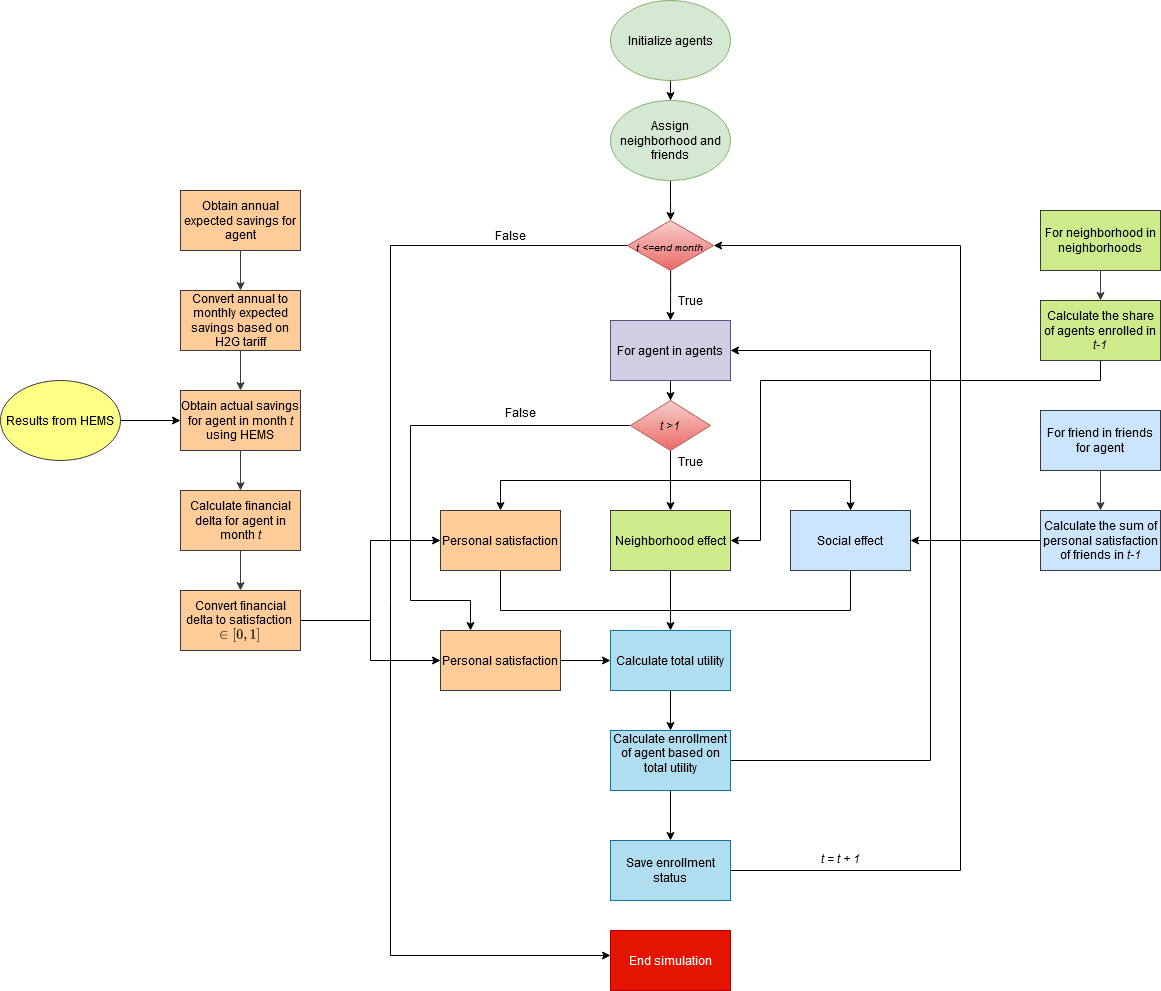

The diagram above was exported from draw.io. Its source (the exported page's mxGraphModel, read from the mxfile embedded in the PNG):
<mxGraphModel dx="2899" dy="2217" grid="1" gridSize="10" guides="1" tooltips="1" connect="1" arrows="1" fold="1" page="1" pageScale="1" pageWidth="850" pageHeight="1100" math="1" shadow="0">
  <root>
    <mxCell id="0" />
    <mxCell id="1" parent="0" />
    <mxCell id="d56PNKkmwy2t8UA17QLM-4" value="" style="edgeStyle=orthogonalEdgeStyle;rounded=0;orthogonalLoop=1;jettySize=auto;html=1;" parent="1" source="d56PNKkmwy2t8UA17QLM-2" target="d56PNKkmwy2t8UA17QLM-3" edge="1">
      <mxGeometry relative="1" as="geometry" />
    </mxCell>
    <mxCell id="d56PNKkmwy2t8UA17QLM-2" value="&lt;div&gt;Initialize agents&lt;/div&gt;" style="ellipse;whiteSpace=wrap;html=1;fillColor=#d5e8d4;strokeColor=#82b366;" parent="1" vertex="1">
      <mxGeometry x="360" y="-50" width="120" height="80" as="geometry" />
    </mxCell>
    <mxCell id="d56PNKkmwy2t8UA17QLM-26" value="" style="edgeStyle=orthogonalEdgeStyle;rounded=0;orthogonalLoop=1;jettySize=auto;html=1;" parent="1" source="d56PNKkmwy2t8UA17QLM-3" target="d56PNKkmwy2t8UA17QLM-24" edge="1">
      <mxGeometry relative="1" as="geometry" />
    </mxCell>
    <mxCell id="d56PNKkmwy2t8UA17QLM-3" value="&lt;div&gt;Assign &lt;br&gt;&lt;/div&gt;&lt;div&gt;neighborhood and friends&lt;/div&gt;" style="ellipse;whiteSpace=wrap;html=1;fillColor=#d5e8d4;strokeColor=#82b366;" parent="1" vertex="1">
      <mxGeometry x="360" y="50" width="120" height="80" as="geometry" />
    </mxCell>
    <mxCell id="tVVBqLXQx-BJzSwn2Pyb-20" value="" style="edgeStyle=orthogonalEdgeStyle;rounded=0;orthogonalLoop=1;jettySize=auto;html=1;" parent="1" source="d56PNKkmwy2t8UA17QLM-5" target="tVVBqLXQx-BJzSwn2Pyb-19" edge="1">
      <mxGeometry relative="1" as="geometry" />
    </mxCell>
    <mxCell id="d56PNKkmwy2t8UA17QLM-5" value="For agent in agents" style="whiteSpace=wrap;html=1;fillColor=#d0cee2;strokeColor=#56517e;" parent="1" vertex="1">
      <mxGeometry x="360" y="270" width="120" height="60" as="geometry" />
    </mxCell>
    <mxCell id="d56PNKkmwy2t8UA17QLM-9" value="Personal satisfaction" style="whiteSpace=wrap;html=1;fillColor=#ffcc99;strokeColor=#36393d;" parent="1" vertex="1">
      <mxGeometry x="190" y="460" width="120" height="60" as="geometry" />
    </mxCell>
    <mxCell id="d56PNKkmwy2t8UA17QLM-30" style="edgeStyle=orthogonalEdgeStyle;rounded=0;orthogonalLoop=1;jettySize=auto;html=1;" parent="1" source="d56PNKkmwy2t8UA17QLM-11" target="d56PNKkmwy2t8UA17QLM-15" edge="1">
      <mxGeometry relative="1" as="geometry" />
    </mxCell>
    <mxCell id="d56PNKkmwy2t8UA17QLM-11" value="Neighborhood effect" style="whiteSpace=wrap;html=1;fillColor=#cdeb8b;strokeColor=#36393d;" parent="1" vertex="1">
      <mxGeometry x="360" y="460" width="120" height="60" as="geometry" />
    </mxCell>
    <mxCell id="d56PNKkmwy2t8UA17QLM-13" value="Social effect" style="whiteSpace=wrap;html=1;fillColor=#cce5ff;strokeColor=#36393d;" parent="1" vertex="1">
      <mxGeometry x="540" y="460" width="120" height="60" as="geometry" />
    </mxCell>
    <mxCell id="d56PNKkmwy2t8UA17QLM-20" value="" style="edgeStyle=orthogonalEdgeStyle;rounded=0;orthogonalLoop=1;jettySize=auto;html=1;" parent="1" source="d56PNKkmwy2t8UA17QLM-15" target="tVVBqLXQx-BJzSwn2Pyb-29" edge="1">
      <mxGeometry relative="1" as="geometry">
        <mxPoint x="420" y="690" as="targetPoint" />
      </mxGeometry>
    </mxCell>
    <mxCell id="d56PNKkmwy2t8UA17QLM-15" value="Calculate total utility" style="whiteSpace=wrap;html=1;fillColor=#b1ddf0;strokeColor=#10739e;" parent="1" vertex="1">
      <mxGeometry x="360" y="580" width="120" height="60" as="geometry" />
    </mxCell>
    <mxCell id="d56PNKkmwy2t8UA17QLM-22" value="" style="edgeStyle=orthogonalEdgeStyle;rounded=0;orthogonalLoop=1;jettySize=auto;html=1;exitX=0.5;exitY=1;exitDx=0;exitDy=0;" parent="1" source="tVVBqLXQx-BJzSwn2Pyb-29" target="d56PNKkmwy2t8UA17QLM-21" edge="1">
      <mxGeometry relative="1" as="geometry">
        <mxPoint x="420" y="790" as="sourcePoint" />
      </mxGeometry>
    </mxCell>
    <mxCell id="d56PNKkmwy2t8UA17QLM-35" value="" style="edgeStyle=orthogonalEdgeStyle;rounded=0;orthogonalLoop=1;jettySize=auto;html=1;entryX=1;entryY=0.5;entryDx=0;entryDy=0;exitX=1;exitY=0.5;exitDx=0;exitDy=0;" parent="1" source="tVVBqLXQx-BJzSwn2Pyb-29" target="d56PNKkmwy2t8UA17QLM-5" edge="1">
      <mxGeometry relative="1" as="geometry">
        <mxPoint x="500" y="740" as="sourcePoint" />
        <mxPoint x="450" y="300" as="targetPoint" />
        <Array as="points">
          <mxPoint x="680" y="710" />
          <mxPoint x="680" y="300" />
        </Array>
      </mxGeometry>
    </mxCell>
    <mxCell id="d56PNKkmwy2t8UA17QLM-37" style="edgeStyle=orthogonalEdgeStyle;rounded=0;orthogonalLoop=1;jettySize=auto;html=1;exitX=1;exitY=0.5;exitDx=0;exitDy=0;entryX=1;entryY=0.5;entryDx=0;entryDy=0;" parent="1" source="d56PNKkmwy2t8UA17QLM-21" target="d56PNKkmwy2t8UA17QLM-24" edge="1">
      <mxGeometry relative="1" as="geometry">
        <mxPoint x="430" y="780" as="sourcePoint" />
        <mxPoint x="490" y="190" as="targetPoint" />
        <Array as="points">
          <mxPoint x="710" y="820" />
          <mxPoint x="710" y="195" />
        </Array>
      </mxGeometry>
    </mxCell>
    <mxCell id="d56PNKkmwy2t8UA17QLM-21" value="&lt;div&gt;Save enrollment status&lt;br&gt;&lt;/div&gt;" style="whiteSpace=wrap;html=1;fillColor=#b1ddf0;strokeColor=#10739e;" parent="1" vertex="1">
      <mxGeometry x="360" y="790" width="120" height="60" as="geometry" />
    </mxCell>
    <mxCell id="d56PNKkmwy2t8UA17QLM-25" value="" style="edgeStyle=orthogonalEdgeStyle;rounded=0;orthogonalLoop=1;jettySize=auto;html=1;" parent="1" source="d56PNKkmwy2t8UA17QLM-24" target="d56PNKkmwy2t8UA17QLM-5" edge="1">
      <mxGeometry relative="1" as="geometry" />
    </mxCell>
    <mxCell id="d56PNKkmwy2t8UA17QLM-40" style="edgeStyle=orthogonalEdgeStyle;rounded=0;orthogonalLoop=1;jettySize=auto;html=1;entryX=0;entryY=0.5;entryDx=0;entryDy=0;" parent="1" edge="1">
      <mxGeometry relative="1" as="geometry">
        <mxPoint x="360.03000000000003" y="905" as="targetPoint" />
        <Array as="points">
          <mxPoint x="140.02999999999997" y="195" />
          <mxPoint x="140.02999999999997" y="905" />
        </Array>
        <mxPoint x="379.990357142857" y="195" as="sourcePoint" />
      </mxGeometry>
    </mxCell>
    <mxCell id="d56PNKkmwy2t8UA17QLM-24" value="&lt;sub&gt;&lt;i&gt;t &amp;lt;=end month&lt;/i&gt;&lt;/sub&gt;&lt;br&gt; " style="rhombus;whiteSpace=wrap;html=1;fillColor=#f8cecc;strokeColor=#b85450;gradientColor=#ea6b66;" parent="1" vertex="1">
      <mxGeometry x="376.88" y="170" width="86.25" height="50" as="geometry" />
    </mxCell>
    <mxCell id="d56PNKkmwy2t8UA17QLM-28" value="" style="endArrow=classic;html=1;rounded=0;entryX=0.5;entryY=0;entryDx=0;entryDy=0;" parent="1" target="d56PNKkmwy2t8UA17QLM-9" edge="1">
      <mxGeometry width="50" height="50" relative="1" as="geometry">
        <mxPoint x="420" y="430" as="sourcePoint" />
        <mxPoint x="240" y="430" as="targetPoint" />
        <Array as="points">
          <mxPoint x="250" y="430" />
        </Array>
      </mxGeometry>
    </mxCell>
    <mxCell id="d56PNKkmwy2t8UA17QLM-29" value="" style="endArrow=classic;html=1;rounded=0;entryX=0.5;entryY=0;entryDx=0;entryDy=0;" parent="1" target="d56PNKkmwy2t8UA17QLM-13" edge="1">
      <mxGeometry width="50" height="50" relative="1" as="geometry">
        <mxPoint x="420" y="430" as="sourcePoint" />
        <mxPoint x="260" y="470" as="targetPoint" />
        <Array as="points">
          <mxPoint x="600" y="430" />
        </Array>
      </mxGeometry>
    </mxCell>
    <mxCell id="d56PNKkmwy2t8UA17QLM-32" value="" style="endArrow=none;html=1;rounded=0;exitX=0.5;exitY=1;exitDx=0;exitDy=0;" parent="1" source="d56PNKkmwy2t8UA17QLM-9" edge="1">
      <mxGeometry width="50" height="50" relative="1" as="geometry">
        <mxPoint x="500" y="570" as="sourcePoint" />
        <mxPoint x="420" y="560" as="targetPoint" />
        <Array as="points">
          <mxPoint x="250" y="560" />
        </Array>
      </mxGeometry>
    </mxCell>
    <mxCell id="d56PNKkmwy2t8UA17QLM-33" value="" style="endArrow=none;html=1;rounded=0;exitX=0.5;exitY=1;exitDx=0;exitDy=0;" parent="1" source="d56PNKkmwy2t8UA17QLM-13" edge="1">
      <mxGeometry width="50" height="50" relative="1" as="geometry">
        <mxPoint x="260" y="530" as="sourcePoint" />
        <mxPoint x="420" y="560" as="targetPoint" />
        <Array as="points">
          <mxPoint x="600" y="560" />
        </Array>
      </mxGeometry>
    </mxCell>
    <mxCell id="d56PNKkmwy2t8UA17QLM-38" value="End simulation" style="rounded=0;whiteSpace=wrap;html=1;fillColor=#e51400;strokeColor=#B20000;fontColor=#ffffff;" parent="1" vertex="1">
      <mxGeometry x="360" y="880" width="120" height="60" as="geometry" />
    </mxCell>
    <mxCell id="d56PNKkmwy2t8UA17QLM-41" value="True" style="text;html=1;strokeColor=none;fillColor=none;align=center;verticalAlign=middle;whiteSpace=wrap;rounded=0;" parent="1" vertex="1">
      <mxGeometry x="410" y="230" width="60" height="39" as="geometry" />
    </mxCell>
    <mxCell id="d56PNKkmwy2t8UA17QLM-44" value="False" style="text;html=1;strokeColor=none;fillColor=none;align=center;verticalAlign=middle;whiteSpace=wrap;rounded=0;" parent="1" vertex="1">
      <mxGeometry x="230" y="160" width="60" height="49" as="geometry" />
    </mxCell>
    <mxCell id="d56PNKkmwy2t8UA17QLM-45" value="&lt;i&gt;t = t + 1&lt;/i&gt;" style="text;html=1;strokeColor=none;fillColor=none;align=center;verticalAlign=middle;whiteSpace=wrap;rounded=0;" parent="1" vertex="1">
      <mxGeometry x="560" y="780" width="60" height="55" as="geometry" />
    </mxCell>
    <mxCell id="tVVBqLXQx-BJzSwn2Pyb-5" value="" style="edgeStyle=orthogonalEdgeStyle;rounded=0;orthogonalLoop=1;jettySize=auto;html=1;entryX=0.5;entryY=0;entryDx=0;entryDy=0;fillColor=#cdeb8b;strokeColor=#36393d;" parent="1" source="tVVBqLXQx-BJzSwn2Pyb-1" target="tVVBqLXQx-BJzSwn2Pyb-6" edge="1">
      <mxGeometry relative="1" as="geometry">
        <mxPoint x="850" y="310" as="targetPoint" />
      </mxGeometry>
    </mxCell>
    <mxCell id="tVVBqLXQx-BJzSwn2Pyb-1" value="For neighborhood in neighborhoods" style="rounded=0;whiteSpace=wrap;html=1;fillColor=#cdeb8b;strokeColor=#36393d;" parent="1" vertex="1">
      <mxGeometry x="790" y="160" width="120" height="60" as="geometry" />
    </mxCell>
    <mxCell id="tVVBqLXQx-BJzSwn2Pyb-8" style="edgeStyle=orthogonalEdgeStyle;rounded=0;orthogonalLoop=1;jettySize=auto;html=1;entryX=1;entryY=0.5;entryDx=0;entryDy=0;" parent="1" source="tVVBqLXQx-BJzSwn2Pyb-6" target="d56PNKkmwy2t8UA17QLM-11" edge="1">
      <mxGeometry relative="1" as="geometry">
        <Array as="points">
          <mxPoint x="850" y="330" />
          <mxPoint x="510" y="330" />
          <mxPoint x="510" y="490" />
        </Array>
      </mxGeometry>
    </mxCell>
    <mxCell id="tVVBqLXQx-BJzSwn2Pyb-6" value="Calculate the share of agents enrolled in &lt;i&gt;t-1 &lt;/i&gt;" style="whiteSpace=wrap;html=1;rounded=0;fillColor=#cdeb8b;strokeColor=#36393d;" parent="1" vertex="1">
      <mxGeometry x="790" y="250" width="120" height="60" as="geometry" />
    </mxCell>
    <mxCell id="tVVBqLXQx-BJzSwn2Pyb-17" value="" style="edgeStyle=orthogonalEdgeStyle;rounded=0;orthogonalLoop=1;jettySize=auto;html=1;fillColor=#cce5ff;strokeColor=#36393d;" parent="1" source="tVVBqLXQx-BJzSwn2Pyb-15" target="tVVBqLXQx-BJzSwn2Pyb-16" edge="1">
      <mxGeometry relative="1" as="geometry" />
    </mxCell>
    <mxCell id="tVVBqLXQx-BJzSwn2Pyb-15" value="For friend in friends for agent" style="rounded=0;whiteSpace=wrap;html=1;fillColor=#cce5ff;strokeColor=#36393d;" parent="1" vertex="1">
      <mxGeometry x="790" y="360" width="120" height="60" as="geometry" />
    </mxCell>
    <mxCell id="tVVBqLXQx-BJzSwn2Pyb-18" style="edgeStyle=orthogonalEdgeStyle;rounded=0;orthogonalLoop=1;jettySize=auto;html=1;entryX=1;entryY=0.5;entryDx=0;entryDy=0;" parent="1" source="tVVBqLXQx-BJzSwn2Pyb-16" target="d56PNKkmwy2t8UA17QLM-13" edge="1">
      <mxGeometry relative="1" as="geometry" />
    </mxCell>
    <mxCell id="tVVBqLXQx-BJzSwn2Pyb-16" value="Calculate the sum of personal satisfaction of friends in &lt;i&gt;t-1&lt;/i&gt;" style="whiteSpace=wrap;html=1;rounded=0;fillColor=#cce5ff;strokeColor=#36393d;" parent="1" vertex="1">
      <mxGeometry x="790" y="460" width="120" height="60" as="geometry" />
    </mxCell>
    <mxCell id="tVVBqLXQx-BJzSwn2Pyb-21" style="edgeStyle=orthogonalEdgeStyle;rounded=0;orthogonalLoop=1;jettySize=auto;html=1;entryX=0.5;entryY=0;entryDx=0;entryDy=0;" parent="1" source="tVVBqLXQx-BJzSwn2Pyb-19" target="d56PNKkmwy2t8UA17QLM-11" edge="1">
      <mxGeometry relative="1" as="geometry" />
    </mxCell>
    <mxCell id="tVVBqLXQx-BJzSwn2Pyb-42" style="edgeStyle=orthogonalEdgeStyle;rounded=0;orthogonalLoop=1;jettySize=auto;html=1;entryX=0.25;entryY=0;entryDx=0;entryDy=0;" parent="1" source="tVVBqLXQx-BJzSwn2Pyb-19" target="tVVBqLXQx-BJzSwn2Pyb-26" edge="1">
      <mxGeometry relative="1" as="geometry">
        <Array as="points">
          <mxPoint x="160" y="375" />
          <mxPoint x="160" y="550" />
          <mxPoint x="220" y="550" />
        </Array>
      </mxGeometry>
    </mxCell>
    <mxCell id="tVVBqLXQx-BJzSwn2Pyb-19" value="&lt;i&gt;t &amp;gt;1&lt;/i&gt;" style="rhombus;whiteSpace=wrap;html=1;fillColor=#f8cecc;strokeColor=#b85450;gradientColor=#ea6b66;" parent="1" vertex="1">
      <mxGeometry x="380" y="350" width="80" height="50" as="geometry" />
    </mxCell>
    <mxCell id="tVVBqLXQx-BJzSwn2Pyb-22" value="True" style="text;html=1;strokeColor=none;fillColor=none;align=center;verticalAlign=middle;whiteSpace=wrap;rounded=0;" parent="1" vertex="1">
      <mxGeometry x="410" y="390" width="60" height="41" as="geometry" />
    </mxCell>
    <mxCell id="tVVBqLXQx-BJzSwn2Pyb-27" value="" style="edgeStyle=orthogonalEdgeStyle;rounded=0;orthogonalLoop=1;jettySize=auto;html=1;" parent="1" source="tVVBqLXQx-BJzSwn2Pyb-26" target="d56PNKkmwy2t8UA17QLM-15" edge="1">
      <mxGeometry relative="1" as="geometry" />
    </mxCell>
    <mxCell id="tVVBqLXQx-BJzSwn2Pyb-26" value="Personal satisfaction" style="rounded=0;whiteSpace=wrap;html=1;fillColor=#ffcc99;strokeColor=#36393d;" parent="1" vertex="1">
      <mxGeometry x="190" y="580" width="120" height="60" as="geometry" />
    </mxCell>
    <mxCell id="tVVBqLXQx-BJzSwn2Pyb-28" value="False" style="text;html=1;strokeColor=none;fillColor=none;align=center;verticalAlign=middle;whiteSpace=wrap;rounded=0;" parent="1" vertex="1">
      <mxGeometry x="240" y="340" width="60" height="44" as="geometry" />
    </mxCell>
    <mxCell id="tVVBqLXQx-BJzSwn2Pyb-29" value="&#10;Calculate enrollment of agent based on total utility&#10;&#10;" style="rounded=0;whiteSpace=wrap;html=1;fillColor=#b1ddf0;strokeColor=#10739e;" parent="1" vertex="1">
      <mxGeometry x="360" y="680" width="120" height="60" as="geometry" />
    </mxCell>
    <mxCell id="tVVBqLXQx-BJzSwn2Pyb-33" value="" style="edgeStyle=orthogonalEdgeStyle;rounded=0;orthogonalLoop=1;jettySize=auto;html=1;fillColor=#ffcc99;strokeColor=#36393d;" parent="1" source="tVVBqLXQx-BJzSwn2Pyb-31" target="tVVBqLXQx-BJzSwn2Pyb-32" edge="1">
      <mxGeometry relative="1" as="geometry" />
    </mxCell>
    <mxCell id="tVVBqLXQx-BJzSwn2Pyb-31" value="Obtain annual expected savings for agent" style="rounded=0;whiteSpace=wrap;html=1;fillColor=#ffcc99;strokeColor=#36393d;" parent="1" vertex="1">
      <mxGeometry x="-70" y="140" width="120" height="60" as="geometry" />
    </mxCell>
    <mxCell id="tVVBqLXQx-BJzSwn2Pyb-35" value="" style="edgeStyle=orthogonalEdgeStyle;rounded=0;orthogonalLoop=1;jettySize=auto;html=1;fillColor=#ffcc99;strokeColor=#36393d;" parent="1" source="tVVBqLXQx-BJzSwn2Pyb-32" target="tVVBqLXQx-BJzSwn2Pyb-34" edge="1">
      <mxGeometry relative="1" as="geometry" />
    </mxCell>
    <mxCell id="tVVBqLXQx-BJzSwn2Pyb-32" value="Convert annual to monthly expected savings based on H2G tariff" style="whiteSpace=wrap;html=1;rounded=0;fillColor=#ffcc99;strokeColor=#36393d;" parent="1" vertex="1">
      <mxGeometry x="-70" y="240" width="120" height="60" as="geometry" />
    </mxCell>
    <mxCell id="tVVBqLXQx-BJzSwn2Pyb-37" value="" style="edgeStyle=orthogonalEdgeStyle;rounded=0;orthogonalLoop=1;jettySize=auto;html=1;fillColor=#ffcc99;strokeColor=#36393d;" parent="1" source="tVVBqLXQx-BJzSwn2Pyb-34" target="tVVBqLXQx-BJzSwn2Pyb-36" edge="1">
      <mxGeometry relative="1" as="geometry" />
    </mxCell>
    <mxCell id="tVVBqLXQx-BJzSwn2Pyb-34" value="Obtain actual savings for agent in month &lt;i&gt;t &lt;/i&gt;using HEMS" style="whiteSpace=wrap;html=1;rounded=0;fillColor=#ffcc99;strokeColor=#36393d;" parent="1" vertex="1">
      <mxGeometry x="-70" y="340" width="120" height="60" as="geometry" />
    </mxCell>
    <mxCell id="tVVBqLXQx-BJzSwn2Pyb-39" value="" style="edgeStyle=orthogonalEdgeStyle;rounded=0;orthogonalLoop=1;jettySize=auto;html=1;fillColor=#ffcc99;strokeColor=#36393d;" parent="1" source="tVVBqLXQx-BJzSwn2Pyb-36" target="tVVBqLXQx-BJzSwn2Pyb-38" edge="1">
      <mxGeometry relative="1" as="geometry" />
    </mxCell>
    <mxCell id="tVVBqLXQx-BJzSwn2Pyb-36" value="Calculate financial delta for agent in month &lt;i&gt;t&lt;/i&gt;" style="whiteSpace=wrap;html=1;rounded=0;fillColor=#ffcc99;strokeColor=#36393d;" parent="1" vertex="1">
      <mxGeometry x="-70" y="440" width="120" height="60" as="geometry" />
    </mxCell>
    <mxCell id="tVVBqLXQx-BJzSwn2Pyb-40" style="edgeStyle=orthogonalEdgeStyle;rounded=0;orthogonalLoop=1;jettySize=auto;html=1;entryX=0;entryY=0.5;entryDx=0;entryDy=0;" parent="1" source="tVVBqLXQx-BJzSwn2Pyb-38" target="d56PNKkmwy2t8UA17QLM-9" edge="1">
      <mxGeometry relative="1" as="geometry" />
    </mxCell>
    <mxCell id="tVVBqLXQx-BJzSwn2Pyb-41" style="edgeStyle=orthogonalEdgeStyle;rounded=0;orthogonalLoop=1;jettySize=auto;html=1;entryX=0;entryY=0.5;entryDx=0;entryDy=0;" parent="1" source="tVVBqLXQx-BJzSwn2Pyb-38" target="tVVBqLXQx-BJzSwn2Pyb-26" edge="1">
      <mxGeometry relative="1" as="geometry" />
    </mxCell>
    <mxCell id="tVVBqLXQx-BJzSwn2Pyb-38" value="&lt;div&gt;Convert financial delta to satisfaction&amp;nbsp; \( \in [0,1] \)&lt;/div&gt;" style="whiteSpace=wrap;html=1;rounded=0;fillColor=#ffcc99;strokeColor=#36393d;" parent="1" vertex="1">
      <mxGeometry x="-70" y="540" width="120" height="60" as="geometry" />
    </mxCell>
    <mxCell id="QUFIP6a9t4M1TokziWR1-2" style="edgeStyle=orthogonalEdgeStyle;rounded=0;orthogonalLoop=1;jettySize=auto;html=1;entryX=0;entryY=0.5;entryDx=0;entryDy=0;" parent="1" source="QUFIP6a9t4M1TokziWR1-1" target="tVVBqLXQx-BJzSwn2Pyb-34" edge="1">
      <mxGeometry relative="1" as="geometry" />
    </mxCell>
    <mxCell id="QUFIP6a9t4M1TokziWR1-1" value="Results from HEMS" style="ellipse;whiteSpace=wrap;html=1;fillColor=#ffff88;strokeColor=#36393d;" parent="1" vertex="1">
      <mxGeometry x="-250" y="330" width="120" height="80" as="geometry" />
    </mxCell>
  </root>
</mxGraphModel>